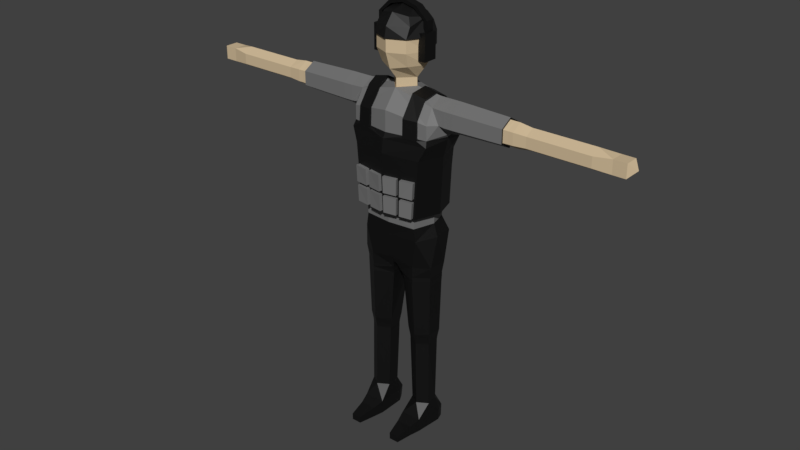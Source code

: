 # Source: Human_Body_Clothed.blend  (saved by Blender 2.91.10; exported with 4.5.12 LTS)
import bpy
from mathutils import Matrix  # noqa: F401  (used for matrix-valued properties, if any)

bpy.ops.wm.read_factory_settings(use_empty=True)
scene = bpy.context.scene
scene.name = 'Scene'

# ---- collections
col_collection = bpy.data.collections.new('Collection'); scene.collection.children.link(col_collection)

# ---- materials (node trees are filled in below, after node groups)
mat_skin = bpy.data.materials.new('Skin')
mat_skin.alpha_threshold = 0.0
mat_skin.diffuse_color = (0.6383, 0.5005, 0.3201, 1.0)
mat_skin.roughness = 0.5
mat_skin.line_color = (0.0, 0.0, 0.0, 1.0)
mat_tactical_1 = bpy.data.materials.new('Tactical 1')
mat_tactical_2 = bpy.data.materials.new('Tactical 2')

# ---- material node trees
mat_tactical_1.use_nodes = True; mat_tactical_1.node_tree.nodes.clear()
_N = mat_tactical_1.node_tree.nodes; _L = mat_tactical_1.node_tree.links
n0 = _N.new('ShaderNodeBsdfPrincipled'); n0.name = 'Principled BSDF'; n0.location = (10, 300)
n0.distribution = 'GGX'
n0.subsurface_method = 'BURLEY'
n0.inputs[0].default_value = (0.002063, 0.002063, 0.002063, 1.0)
n0.inputs[3].default_value = 1.45
n0.inputs[27].default_value = (0.0, 0.0, 0.0, 1.0)
n0.inputs[28].default_value = 1.0
n1 = _N.new('ShaderNodeOutputMaterial'); n1.name = 'Material Output'; n1.location = (300, 300)
_L.new(n0.outputs[0], n1.inputs[0])
n1.is_active_output = True
mat_tactical_2.use_nodes = True; mat_tactical_2.node_tree.nodes.clear()
_N = mat_tactical_2.node_tree.nodes; _L = mat_tactical_2.node_tree.links
n0 = _N.new('ShaderNodeBsdfPrincipled'); n0.name = 'Principled BSDF'; n0.location = (10, 300)
n0.distribution = 'GGX'
n0.subsurface_method = 'BURLEY'
n0.inputs[0].default_value = (0.1789, 0.1789, 0.1789, 1.0)
n0.inputs[3].default_value = 1.45
n0.inputs[27].default_value = (0.0, 0.0, 0.0, 1.0)
n0.inputs[28].default_value = 1.0
n1 = _N.new('ShaderNodeOutputMaterial'); n1.name = 'Material Output'; n1.location = (300, 300)
_L.new(n0.outputs[0], n1.inputs[0])
n1.is_active_output = True

# ---- world
world_world = bpy.data.worlds.new('World'); scene.world = world_world
world_world.color = (0.05088, 0.05088, 0.05088)
world_world.use_sun_shadow = False
world_world.sun_shadow_jitter_overblur = 0.0
world_world.cycles.sampling_method = 'MANUAL'

# ---- meshes
me_mesh = bpy.data.meshes.new('Mesh')
me_mesh.from_pydata([(0.0, 1.789, -0.1008), (0.0, 1.776, 0.104), (0.0, 1.912, 0.1292), (-0.0693, 1.789, 0.07245), (-0.07875, 1.912, 0.0945), (0.0, 1.726, 0.063), (0.0, 1.679, 0.063), (0.0, 1.726, -0.063), (0.0, 1.679, -0.063), (-0.126, 1.912, 0.00315), (-0.1102, 1.789, 6.336e-08), (-0.0693, 1.789, -0.07875), (-0.063, 1.726, 5.866e-08), (-0.063, 1.679, 6.073e-08), (0.0, 1.852, -0.1165), (0.0, 1.852, 0.1292), (-0.07875, 1.852, 0.0945), (-0.1197, 1.852, 6.806e-08), (-0.07875, 1.852, -0.0945), (-0.5634, 1.657, 6.169e-08), (-0.5634, 1.628, -0.0483), (-0.5634, 1.572, -0.0483), (-0.5634, 1.543, 5.176e-08), (-0.5634, 1.572, 0.0483), (-0.5634, 1.628, 0.0483), (-0.5865, 1.657, 6.169e-08), (-0.5865, 1.628, -0.0483), (-0.5865, 1.572, -0.0483), (-0.5865, 1.543, 5.176e-08), (-0.5865, 1.572, 0.0483), (-0.5865, 1.628, 0.0483), (-0.6455, 1.649, 6.201e-08), (-0.6455, 1.625, -0.044), (-0.6455, 1.575, -0.044), (-0.6455, 1.551, 5.143e-08), (-0.6455, 1.575, 0.044), (-0.6455, 1.625, 0.044), (-0.9428, 1.649, 6.201e-08), (-0.9428, 1.625, -0.044), (-0.9428, 1.575, -0.044), (-0.9428, 1.551, 5.143e-08), (-0.9428, 1.575, 0.044), (-0.9428, 1.625, 0.044), (-1.085, 1.632, 0.03199), (-1.085, 1.568, 0.03199), (-1.024, 1.632, -0.03199), (-1.024, 1.568, -0.03199), (-1.024, 1.632, 0.03199), (-1.024, 1.568, 0.03199), (-1.085, 1.568, -0.03199), (-0.9211, 1.625, 0.044), (-0.9211, 1.649, 6.201e-08), (-0.9211, 1.575, 0.044), (-0.9211, 1.551, 5.143e-08), (-0.9211, 1.575, -0.044), (-0.9211, 1.625, -0.044), (-1.085, 1.632, -0.03199), (-1.117, 1.6, 5.672e-08), (-0.9035, 1.625, -0.044), (-0.9035, 1.649, 6.201e-08), (-0.9035, 1.625, 0.044), (-0.9035, 1.575, -0.044), (-0.9035, 1.551, 5.143e-08), (-0.9035, 1.575, 0.044), (-0.8863, 1.625, -0.044), (-0.8863, 1.649, 6.201e-08), (-0.8863, 1.625, 0.044), (-0.8863, 1.575, -0.044), (-0.8863, 1.551, 5.143e-08), (-0.8863, 1.575, 0.044), (-0.5392, 1.571, -0.04872), (-0.5392, 1.571, 0.04872), (-0.5392, 1.629, -0.04872), (-0.5392, 1.657, 6.169e-08), (-0.5392, 1.543, 5.176e-08), (-0.5392, 1.629, 0.04872), (0.0, 1.963, -0.1115), (0.0, 1.913, -0.125), (0.0, 2.04, -0.0001923), (0.0, 2.013, -0.07147), (0.0, 2.013, 0.08702), (0.0, 1.914, 0.1368), (0.0, 1.963, 0.127), (-0.08455, 1.915, 0.1008), (-0.08493, 1.963, 0.07788), (-0.0676, 2.0, 0.06421), (-0.04736, 2.03, -0.003545), (-0.06713, 2.0, -0.05819), (-0.105, 1.993, -6.208e-05), (-0.1347, 1.913, 0.001844), (-0.08446, 1.963, -0.0782), (-0.08439, 1.913, -0.1013), (0.0, 1.852, -0.1252), (-0.1278, 1.852, -0.003737), (-0.08457, 1.852, -0.1013), (-0.1368, 1.815, 0.04331), (-0.1275, 1.934, 0.0224), (-0.1368, 1.815, -0.02647), (-0.1275, 1.934, -0.01724), (-0.1011, 1.815, 0.04331), (-0.1103, 1.934, 0.0224), (-0.1011, 1.815, -0.02647), (-0.1103, 1.934, -0.01724), (-0.1368, 1.934, 0.04331), (-0.1368, 1.934, -0.02647), (-0.1011, 1.934, -0.02647), (-0.1011, 1.934, 0.04331), (-0.1275, 1.983, 0.0224), (-0.1275, 1.983, -0.01724), (-0.1103, 1.983, -0.01724), (-0.1103, 1.983, 0.0224), (-0.07286, 2.036, 0.0224), (-0.07286, 2.036, -0.01724), (-0.06068, 2.024, -0.01724), (-0.06068, 2.024, 0.0224), (1.304e-07, 2.057, 0.02282), (-1.49e-07, 2.057, -0.01682), (-1.304e-07, 2.039, -0.01682), (1.49e-07, 2.039, 0.02282), (0.0, 1.686, 0.0692), (-0.06515, 1.688, -0.001271), (0.0, 1.685, -0.06954), (-0.194, 1.57, 0.1024), (-0.1941, 1.571, -0.1021), (0.0, 1.603, 0.1348), (0.0, 1.603, -0.1347), (0.0, 1.505, 0.1354), (-0.1546, 1.504, 0.1106), (-0.2037, 1.498, -0.1046), (0.0, 1.504, -0.1354), (-0.2283, 1.5, 0.0004738), (0.0, 1.071, 0.1153), (-0.1308, 1.071, 0.1021), (-0.1633, 1.072, 0.000625), (-0.1409, 1.073, -0.0846), (0.0, 1.073, -0.09937), (0.0, 1.007, 0.1121), (-0.1404, 1.009, 0.1023), (-0.1848, 1.01, 0.001081), (-0.1758, 1.01, -0.09437), (0.0, 1.01, -0.1258), (-0.1898, 1.673, -0.0004272), (-0.1894, 1.638, -0.06013), (-0.2536, 1.636, -0.06184), (-0.2258, 1.568, -0.06142), (-0.2539, 1.564, -0.0621), (-0.2424, 1.517, 0.0002712), (-0.2544, 1.518, 1.978e-06), (-0.2256, 1.567, 0.06147), (-0.2539, 1.564, 0.0621), (-0.1908, 1.638, 0.06046), (-0.2536, 1.636, 0.06184), (-0.5394, 1.633, -0.057), (-0.2973, 1.636, -0.06183), (-0.5394, 1.567, -0.057), (-0.2975, 1.564, -0.06187), (-0.5394, 1.534, 5.071e-08), (-0.2978, 1.527, 2.834e-06), (-0.2754, 1.673, 6.887e-08), (-0.2973, 1.673, 6.057e-08), (-0.5394, 1.567, 0.057), (-0.2975, 1.564, 0.06187), (-0.5394, 1.633, 0.057), (-0.2973, 1.636, 0.06184), (-0.1884, 0.8701, -0.04586), (-0.1158, 0.8683, -0.09199), (-0.1883, 0.8705, 0.04948), (-0.1155, 0.8696, 0.0923), (-0.01166, 0.8408, 0.07053), (0.0, 0.8262, -0.04612), (-0.1229, 0.1251, -0.06281), (-0.1631, 0.1241, -0.02872), (-0.1722, 0.1243, 0.03161), (-0.1227, 0.1265, 0.06553), (-0.07275, 0.1246, 0.03189), (-0.0728, 0.1241, -0.02905), (-0.04467, 0.957, -0.1292), (-0.0435, 0.9064, -0.1189), (-0.107, 0.9079, -0.1095), (-0.1067, 0.9572, -0.1162), (0.0, 0.9561, -0.1291), (0.0, 0.906, -0.09946), (0.0, 0.8266, -0.05033), (0.0, 0.8646, 0.08478), (-0.0001725, 0.8953, 0.09924), (-0.06507, -0.006535, 0.09208), (-0.1638, -0.006635, 0.09241), (-0.09365, -0.005621, 0.2265), (-0.1415, -0.005581, 0.2263), (-0.1528, -0.006848, 0.1429), (-0.0762, -0.00677, 0.1431), (-0.06445, 0.06109, 0.09521), (-0.1644, 0.06094, 0.09575), (-0.09359, 0.02701, 0.227), (-0.1416, 0.02698, 0.2268), (-0.1528, 0.04404, 0.1448), (-0.07621, 0.04393, 0.1449), (-0.06296, 0.05798, -0.0406), (-0.07972, 0.05821, -0.07737), (-0.08524, -0.005921, -0.07572), (-0.06501, -0.006316, -0.03937), (-0.1655, 0.05845, -0.07704), (-0.1789, 0.058, -0.03967), (-0.1767, -0.006363, -0.03849), (-0.1648, -0.005677, -0.07546), (-0.1183, 0.441, -0.06309), (-0.1673, 0.441, -0.02969), (-0.1674, 0.441, 0.03262), (-0.1182, 0.441, 0.06625), (-0.05963, 0.4408, 0.03304), (-0.05963, 0.4408, -0.02989), (-0.1183, 0.4561, -0.06307), (-0.1673, 0.4562, -0.02961), (-0.1673, 0.4562, 0.03276), (-0.1183, 0.4561, 0.06622), (-0.0597, 0.4561, 0.03313), (-0.0597, 0.4561, -0.02998), (-0.1183, 0.4709, -0.06516), (-0.1689, 0.471, -0.03064), (-0.1689, 0.471, 0.03379), (-0.1183, 0.4709, 0.06831), (-0.05815, 0.471, 0.03414), (-0.05815, 0.471, -0.03099), (-0.1183, 0.4863, -0.0684), (-0.1713, 0.4865, -0.03222), (-0.1713, 0.4865, 0.03537), (-0.1183, 0.4863, 0.07155), (-0.05573, 0.4864, 0.0357), (-0.05573, 0.4864, -0.03255), (-0.1185, 0.5118, -0.07403), (-0.1755, 0.512, -0.03497), (-0.1755, 0.512, 0.03811), (-0.1184, 0.5118, 0.07719), (-0.05175, 0.5116, 0.03871), (-0.05159, 0.5115, -0.03529), (-0.1144, 0.7959, -0.08728), (-0.1808, 0.7962, -0.04142), (-0.1809, 0.7963, 0.04451), (-0.1145, 0.7955, 0.09039), (-0.02334, 0.7938, 0.05026), (-0.009106, 0.7943, -0.04175), (-0.1132, 0.7733, -0.086), (-0.01427, 0.7725, -0.04061), (-0.02828, 0.7725, 0.04592), (-0.113, 0.7733, 0.09051), (-0.1794, 0.7737, 0.04501), (-0.1795, 0.7735, -0.04043), (-0.1145, 0.818, -0.08724), (-0.1808, 0.8183, -0.04144), (-0.1808, 0.8183, 0.04463), (-0.1149, 0.8177, 0.0903), (-0.01613, 0.816, 0.05965), (-0.001437, 0.8162, -0.04137), (-0.2754, 1.636, -0.06184), (-0.2759, 1.564, -0.06222), (-0.2764, 1.523, 4.761e-06), (-0.2759, 1.564, 0.06198), (-0.2754, 1.636, 0.06184), (-0.2536, 1.673, 7.727e-08), (-0.5394, 1.666, 6.127e-08), (-0.1436, 1.121, -0.08459), (-5.13e-05, 1.121, 0.1179), (5.022e-05, 1.121, -0.0994), (-0.1341, 1.121, 0.102), (-0.1659, 1.121, 0.0005292), (0.0, 1.481, 0.152), (-0.1577, 1.5, 0.1222), (-0.2296, 1.49, -2.427e-07), (-0.2044, 1.479, -0.1106), (0.0, 1.464, -0.15), (0.0, 1.415, 0.1609), (-0.1716, 1.41, 0.1259), (-0.2102, 1.405, 0.001418), (-0.181, 1.406, -0.1072), (0.0, 1.411, -0.1457), (0.0, 1.321, 0.157), (-0.1558, 1.312, 0.1267), (-0.2052, 1.32, 0.0008837), (-0.1463, 1.295, -0.1117), (0.0, 1.321, -0.1307), (0.0, 1.133, -0.1307), (-0.1973, 1.131, 0.001194), (-0.1397, 1.158, -0.112), (0.0, 1.132, 0.149), (-0.1462, 1.14, 0.1276), (-0.1951, 1.503, 0.1016), (-0.09117, 1.506, 0.1219), (-0.2016, 1.475, 0.1131), (-0.09134, 1.5, 0.1346), (-0.08944, 1.588, 0.1187), (-0.08894, 1.584, 0.1297), (-0.1529, 1.586, 0.1074), (-0.1563, 1.582, 0.1167), (-0.08726, 1.668, 0.0551), (-0.08676, 1.678, 0.06108), (-0.1507, 1.657, 0.05452), (-0.1541, 1.665, 0.0599), (-0.1017, 1.684, -0.005859), (-0.1012, 1.696, -0.00512), (-0.1651, 1.674, -0.00112), (-0.1685, 1.683, -0.00016), (-0.1058, 1.654, -0.06283), (-0.1053, 1.665, -0.06209), (-0.1693, 1.643, -0.05809), (-0.1727, 1.653, -0.05713), (-0.1139, 1.586, -0.1139), (-0.1134, 1.59, -0.1254), (-0.1774, 1.579, -0.1031), (-0.1808, 1.581, -0.1128), (-0.2089, 1.503, -0.1012), (-0.2052, 1.465, -0.1137), (-0.1088, 1.495, -0.1148), (-0.1107, 1.483, -0.1235), (-0.07427, 1.313, 0.1423), (0.0, 1.227, 0.153), (-0.1515, 1.235, 0.1273), (-0.07004, 1.139, 0.139), (-0.0721, 1.234, 0.141), (-0.09067, 1.312, 0.1395), (-0.007895, 1.313, 0.1553), (-0.08849, 1.235, 0.1379), (-0.007869, 1.235, 0.1518), (-0.08239, 1.321, 0.1411), (-0.1648, 1.321, 0.1252), (-0.1505, 1.217, 0.127), (-0.07224, 1.219, 0.1403), (-0.09409, 1.312, 0.1582), (-0.1592, 1.312, 0.1455), (-0.1549, 1.234, 0.146), (-0.0919, 1.235, 0.1566), (-0.01066, 1.313, 0.1705), (-0.01063, 1.234, 0.167), (-0.07703, 1.312, 0.1575), (-0.07487, 1.234, 0.1562), (-0.0073, 1.219, 0.1516), (-0.08585, 1.14, 0.1363), (-0.007279, 1.139, 0.1481), (-0.08804, 1.218, 0.1379), (-0.1595, 1.226, 0.1257), (-0.1542, 1.132, 0.1262), (-0.07711, 1.132, 0.1376), (-0.07975, 1.226, 0.1394), (-0.1531, 1.217, 0.1437), (-0.1489, 1.14, 0.1442), (-0.08852, 1.14, 0.153), (-0.0907, 1.217, 0.1546), (-0.009657, 1.219, 0.1663), (-0.009635, 1.139, 0.1629), (-0.07239, 1.139, 0.1537), (-0.0746, 1.219, 0.1551), (-0.1727, 1.32, -0.1082), (-0.1638, 1.132, -0.1087), (-0.02523, 1.296, -0.1273), (-0.02524, 1.158, -0.1274), (-0.02745, 1.158, -0.1441), (-0.02744, 1.296, -0.144), (-0.1485, 1.295, -0.1284), (-0.1419, 1.158, -0.1287)], [], [(15, 16, 3, 1), (14, 18, 94, 92), (9, 4, 83, 89), (17, 16, 4, 9), (4, 2, 81, 83), (17, 9, 89, 93), (18, 17, 93, 94), (10, 12, 3), (1, 3, 12), (5, 1, 12), (11, 12, 10), (0, 12, 11), (0, 7, 12), (6, 5, 12, 13), (8, 13, 12, 7), (0, 11, 18, 14), (10, 17, 18, 11), (10, 3, 16, 17), (2, 4, 16, 15), (23, 29, 28, 22), (25, 31, 36, 30), (21, 27, 26, 20), (24, 30, 29, 23), (20, 26, 25, 19), (22, 28, 27, 21), (19, 25, 30, 24), (36, 66, 69, 35), (29, 35, 34, 28), (27, 33, 32, 26), (30, 36, 35, 29), (28, 34, 33, 27), (26, 32, 31, 25), (46, 48, 44, 49), (34, 68, 67, 33), (32, 64, 65, 31), (31, 65, 66, 36), (35, 69, 68, 34), (33, 67, 64, 32), (40, 41, 48), (46, 49, 56, 45), (44, 48, 47, 43), (49, 57, 56), (56, 43, 47, 45), (47, 48, 41, 42), (40, 46, 39), (37, 38, 45), (48, 46, 40), (38, 39, 46, 45), (52, 41, 40, 53), (50, 42, 41, 52), (53, 40, 39, 54), (54, 39, 38, 55), (55, 38, 37, 51), (51, 37, 42, 50), (42, 37, 47), (37, 45, 47), (43, 57, 44), (56, 57, 43), (44, 57, 49), (73, 75, 162, 259), (74, 70, 154, 156), (72, 73, 259, 152), (13, 8, 121, 120), (6, 13, 120, 119), (75, 71, 160, 162), (71, 74, 156, 160), (70, 72, 152, 154), (61, 62, 53, 54), (58, 61, 54, 55), (59, 58, 55, 51), (60, 59, 51, 50), (62, 63, 52, 53), (63, 60, 50, 52), (67, 68, 62, 61), (64, 67, 61, 58), (65, 64, 58, 59), (66, 65, 59, 60), (68, 69, 63, 62), (69, 66, 60, 63), (73, 72, 20, 19), (70, 74, 22, 21), (75, 73, 19, 24), (72, 70, 21, 20), (74, 71, 23, 22), (71, 75, 24, 23), (82, 84, 83, 81), (80, 85, 84, 82), (78, 86, 85, 80), (79, 87, 86, 78), (86, 88, 85), (85, 88, 84), (83, 84, 88, 89), (87, 88, 86), (88, 87, 90), (89, 88, 90, 91), (93, 89, 91, 94), (79, 76, 90, 87), (77, 91, 90, 76), (92, 94, 91, 77), (95, 103, 104, 97), (97, 104, 105, 101), (101, 105, 106, 99), (99, 106, 103, 95), (97, 101, 99, 95), (100, 102, 109, 110), (96, 98, 104, 103), (98, 102, 105, 104), (102, 100, 106, 105), (100, 96, 103, 106), (107, 110, 114, 111), (98, 96, 107, 108), (96, 100, 110, 107), (102, 98, 108, 109), (114, 113, 117, 118), (109, 108, 112, 113), (110, 109, 113, 114), (108, 107, 111, 112), (117, 116, 115, 118), (112, 111, 115, 116), (111, 114, 118, 115), (113, 112, 116, 117), (122, 124, 119), (123, 121, 125), (285, 126, 124, 122), (125, 129, 309, 123), (286, 127, 291, 289), (260, 264, 281, 351), (264, 263, 339, 281), (262, 260, 351, 280), (263, 261, 283, 340, 339), (307, 308, 268, 128), (135, 140, 139, 134), (133, 138, 137, 132), (134, 139, 138, 133), (132, 137, 136, 131), (141, 142, 143, 258), (142, 144, 145, 143), (144, 146, 147, 145), (146, 148, 149, 147), (148, 150, 151, 149), (150, 141, 258, 151), (285, 146, 130), (148, 146, 285, 122), (130, 146, 309), (123, 309, 146, 144), (144, 142, 123), (121, 123, 142, 120), (141, 120, 142), (150, 119, 120, 141), (148, 122, 150), (122, 119, 150), (155, 154, 152, 153), (163, 162, 160, 161), (157, 156, 154, 155), (159, 259, 162, 163), (161, 160, 156, 157), (153, 152, 259, 159), (175, 170, 205, 210), (177, 178, 179, 176), (140, 176, 179, 139), (177, 169, 165), (177, 165, 178), (178, 165, 164), (176, 140, 180), (177, 176, 180, 181), (178, 164, 139, 179), (139, 164, 138), (164, 166, 138), (138, 166, 137), (167, 137, 166), (169, 177, 181), (182, 183, 168, 169), (183, 184, 168), (168, 184, 167), (136, 137, 167, 184), (204, 201, 198, 199), (186, 185, 190, 189), (192, 195, 196, 191), (185, 186, 203, 204, 199, 200), (188, 194, 195, 189), (186, 192, 202, 203), (185, 191, 196, 190), (187, 193, 194, 188), (190, 187, 188, 189), (195, 192, 186, 189), (195, 194, 193, 196), (196, 193, 187, 190), (198, 197, 200, 199), (202, 201, 204, 203), (200, 197, 191, 185), (191, 197, 175, 174), (173, 191, 174), (172, 192, 173), (191, 173, 192), (202, 192, 172, 171), (201, 202, 171, 170), (197, 198, 170, 175), (198, 201, 170), (207, 208, 214, 213), (173, 174, 209, 208), (171, 172, 207, 206), (174, 175, 210, 209), (172, 173, 208, 207), (170, 171, 206, 205), (212, 213, 219, 218), (205, 206, 212, 211), (210, 205, 211, 216), (208, 209, 215, 214), (206, 207, 213, 212), (209, 210, 216, 215), (217, 218, 224, 223), (215, 216, 222, 221), (213, 214, 220, 219), (211, 212, 218, 217), (216, 211, 217, 222), (214, 215, 221, 220), (227, 228, 234, 233), (222, 217, 223, 228), (220, 221, 227, 226), (218, 219, 225, 224), (221, 222, 228, 227), (219, 220, 226, 225), (234, 229, 241, 242), (225, 226, 232, 231), (223, 224, 230, 229), (228, 223, 229, 234), (226, 227, 233, 232), (224, 225, 231, 230), (239, 240, 252, 251), (232, 233, 243, 244), (230, 231, 245, 246), (233, 234, 242, 243), (231, 232, 244, 245), (229, 230, 246, 241), (237, 238, 250, 249), (235, 236, 248, 247), (240, 235, 247, 252), (238, 239, 251, 250), (236, 237, 249, 248), (251, 168, 167, 250), (250, 167, 166, 249), (249, 166, 164, 248), (248, 164, 165, 247), (169, 252, 247, 165), (252, 169, 168, 251), (181, 182, 169), (143, 253, 158, 258), (145, 254, 253, 143), (151, 257, 256, 149), (147, 255, 254, 145), (258, 158, 257, 151), (149, 256, 255, 147), (245, 237, 236, 246), (242, 240, 239, 243), (244, 238, 237, 245), (241, 235, 240, 242), (243, 239, 238, 244), (246, 236, 235, 241), (257, 158, 159, 163), (253, 254, 155, 153), (255, 256, 161, 157), (256, 257, 163, 161), (254, 255, 157, 155), (158, 253, 153, 159), (269, 274, 273, 310), (261, 263, 132, 131), (260, 262, 135, 134), (263, 264, 133, 132), (264, 260, 134, 133), (267, 272, 271, 287), (310, 273, 272, 267), (287, 271, 270, 265), (272, 277, 323, 271), (273, 350, 277, 272), (271, 323, 322, 275, 270), (274, 279, 350, 273), (278, 352, 355, 356), (277, 281, 339, 338, 323), (350, 351, 281, 277), (325, 316, 348, 349), (285, 130, 267, 287), (130, 309, 310, 267), (127, 286, 126, 285), (266, 127, 285, 287), (286, 288, 265, 126), (288, 266, 287, 265), (290, 289, 293, 294), (266, 288, 290, 292), (288, 286, 289, 290), (127, 266, 292, 291), (296, 294, 298, 300), (292, 290, 294, 296), (289, 291, 295, 293), (291, 292, 296, 295), (299, 300, 304, 303), (293, 295, 299, 297), (295, 296, 300, 299), (294, 293, 297, 298), (304, 302, 306, 308), (298, 297, 301, 302), (300, 298, 302, 304), (297, 299, 303, 301), (305, 307, 128, 311), (301, 303, 307, 305), (303, 304, 308, 307), (302, 301, 305, 306), (311, 128, 309, 129), (128, 268, 310, 309), (312, 311, 129, 269), (268, 312, 269, 310), (308, 306, 312, 268), (306, 305, 311, 312), (321, 319, 330, 331), (320, 318, 326, 329), (337, 324, 342, 345), (313, 319, 275, 322), (319, 321, 314, 275), (321, 317, 341, 314), (317, 313, 322, 341), (276, 318, 322, 323), (315, 276, 323, 338), (320, 315, 338, 341), (318, 320, 341, 322), (327, 328, 329, 326), (276, 315, 328, 327), (315, 320, 329, 328), (318, 276, 327, 326), (332, 333, 331, 330), (317, 321, 331, 333), (319, 313, 332, 330), (313, 317, 333, 332), (334, 336, 283, 314), (336, 316, 340, 283), (325, 334, 314, 341), (316, 325, 341, 340), (284, 324, 338, 339), (335, 284, 339, 340), (324, 337, 341, 338), (337, 335, 340, 341), (342, 343, 344, 345), (324, 284, 343, 342), (335, 337, 345, 344), (284, 335, 344, 343), (349, 348, 347, 346), (316, 336, 347, 348), (336, 334, 346, 347), (334, 325, 349, 346), (352, 278, 350, 279), (353, 352, 279, 280), (278, 282, 351, 350), (282, 353, 280, 351), (355, 354, 357, 356), (353, 282, 357, 354), (352, 353, 354, 355), (282, 278, 356, 357)])
me_mesh.polygons.foreach_set('material_index', [0, 1, 1, 0, 1, 1, 1, 0, 0, 0, 0, 0, 0, 0, 0, 0, 0, 0, 0, 0, 0, 0, 0, 0, 0, 0, 0, 0, 0, 0, 0, 0, 0, 0, 0, 0, 0, 0, 0, 0, 0, 0, 0, 0, 0, 0, 0, 0, 0, 0, 0, 0, 0, 0, 0, 0, 0, 0, 0, 1, 1, 1, 0, 0, 1, 1, 1, 0, 0, 0, 0, 0, 0, 0, 0, 0, 0, 0, 0, 0, 0, 0, 0, 0, 0, 1, 1, 1, 1, 1, 1, 1, 1, 1, 1, 1, 1, 1, 1, 1, 1, 1, 1, 1, 1, 1, 1, 1, 1, 1, 1, 1, 1, 1, 1, 1, 1, 1, 1, 1, 1, 2, 2, 2, 2, 1, 1, 1, 1, 1, 1, 1, 1, 1, 1, 2, 2, 2, 2, 2, 2, 2, 2, 2, 2, 2, 2, 2, 2, 2, 2, 2, 2, 2, 2, 2, 2, 1, 1, 1, 1, 1, 1, 1, 1, 1, 1, 1, 1, 1, 1, 1, 1, 1, 1, 1, 1, 1, 1, 1, 1, 1, 1, 1, 1, 1, 1, 1, 1, 1, 1, 1, 1, 1, 1, 1, 1, 1, 1, 1, 1, 1, 1, 1, 1, 1, 1, 1, 1, 1, 1, 1, 1, 1, 1, 1, 1, 1, 1, 1, 1, 1, 1, 1, 1, 1, 1, 1, 1, 1, 1, 1, 1, 1, 1, 1, 1, 1, 1, 1, 1, 1, 1, 1, 1, 1, 2, 2, 2, 2, 2, 2, 1, 1, 1, 1, 1, 1, 2, 2, 2, 2, 2, 2, 1, 2, 2, 2, 2, 1, 1, 1, 1, 1, 1, 1, 2, 1, 1, 2, 1, 1, 1, 1, 1, 1, 1, 1, 1, 1, 1, 1, 1, 1, 1, 1, 1, 1, 1, 1, 1, 1, 1, 1, 1, 1, 1, 1, 1, 1, 1, 1, 2, 2, 2, 1, 1, 1, 1, 1, 1, 1, 1, 2, 2, 2, 2, 2, 2, 2, 2, 1, 1, 1, 1, 1, 1, 1, 1, 2, 2, 2, 2, 2, 1, 2, 2, 1, 1, 1, 1, 2, 2, 2, 2])
_uv = me_mesh.uv_layers.new(name='UVMap')
_uv.uv.foreach_set('vector', [0.0, 0.0, 0.0, 0.0, 0.0, 0.0, 0.0, 0.0, 0.0, 0.0, 0.0, 0.0, 0.0, 0.0, 0.0, 0.0, 0.0, 0.0, 0.0, 0.0, 0.0, 0.0, 0.0, 0.0, 0.0, 0.0, 0.0, 0.0, 0.0, 0.0, 0.0, 0.0, 0.0, 0.0, 0.0, 0.0, 0.0, 0.0, 0.0, 0.0, 0.0, 0.0, 0.0, 0.0, 0.0, 0.0, 0.0, 0.0, 0.0, 0.0, 0.0, 0.0, 0.0, 0.0, 0.0, 0.0, 0.0, 0.0, 0.0, 0.0, 0.0, 0.0, 0.0, 0.0, 0.0, 0.0, 0.0, 0.0, 0.0, 0.0, 0.0, 0.0, 0.0, 0.0, 0.0, 0.0, 0.0, 0.0, 0.0, 0.0, 0.0, 0.0, 0.0, 0.0, 0.0, 0.0, 0.0, 0.0, 0.0, 0.0, 0.0, 0.0, 0.0, 0.0, 0.0, 0.0, 0.0, 0.0, 0.0, 0.0, 0.0, 0.0, 0.0, 0.0, 0.0, 0.0, 0.0, 0.0, 0.0, 0.0, 0.0, 0.0, 0.0, 0.0, 0.0, 0.0, 0.0, 0.0, 0.0, 0.0, 0.0, 0.0, 0.0, 0.0, 0.0, 0.0, 0.0, 0.0, 0.0, 0.0, 0.0, 0.0, 0.0, 0.0, 0.0, 0.0, 0.0, 0.0, 0.0, 0.0, 0.0, 0.0, 0.0, 0.0, 0.0, 0.0, 0.0, 0.0, 0.0, 0.0, 0.0, 0.0, 0.0, 0.0, 0.0, 0.0, 0.0, 0.0, 0.0, 0.0, 0.0, 0.0, 0.0, 0.0, 0.0, 0.0, 0.0, 0.0, 0.0, 0.0, 0.0, 0.0, 0.0, 0.0, 0.0, 0.0, 0.0, 0.0, 0.0, 0.0, 0.0, 0.0, 0.0, 0.0, 0.0, 0.0, 0.0, 0.0, 0.0, 0.0, 0.0, 0.0, 0.0, 0.0, 0.0, 0.0, 0.0, 0.0, 0.0, 0.0, 0.0, 0.0, 0.0, 0.0, 0.0, 0.0, 0.0, 0.0, 0.0, 0.0, 0.0, 0.0, 0.0, 0.0, 0.0, 0.0, 0.0, 0.0, 0.0, 0.0, 0.0, 0.0, 0.0, 0.0, 0.0, 0.0, 0.0, 0.0, 0.0, 0.0, 0.0, 0.0, 0.0, 0.0, 0.0, 0.0, 0.0, 0.0, 0.0, 0.0, 0.0, 0.0, 0.0, 0.0, 0.0, 0.0, 0.0, 0.0, 0.0, 0.0, 0.0, 0.0, 0.0, 0.0, 0.0, 0.0, 0.0, 0.0, 0.0, 0.0, 0.0, 0.0, 0.0, 0.0, 0.0, 0.0, 0.0, 0.0, 0.0, 0.0, 0.0, 0.0, 0.0, 0.0, 0.0, 0.0, 0.0, 0.0, 0.0, 0.0, 0.0, 0.0, 0.0, 0.0, 0.0, 0.0, 0.0, 0.0, 0.0, 0.0, 0.0, 0.0, 0.0, 0.0, 0.0, 0.0, 0.0, 0.0, 0.0, 0.0, 0.0, 0.0, 0.0, 0.0, 0.0, 0.0, 0.0, 0.0, 0.0, 0.0, 0.0, 0.0, 0.0, 0.0, 0.0, 0.0, 0.0, 0.0, 0.0, 0.0, 0.0, 0.0, 0.0, 0.0, 0.0, 0.0, 0.0, 0.0, 0.0, 0.0, 0.0, 0.0, 0.0, 0.0, 0.0, 0.0, 0.0, 0.0, 0.0, 0.0, 0.0, 0.0, 0.0, 0.0, 0.0, 0.0, 0.0, 0.0, 0.0, 0.0, 0.0, 0.0, 0.0, 0.0, 0.0, 0.0, 0.0, 0.0, 0.0, 0.0, 0.0, 0.0, 0.0, 0.0, 0.0, 0.0, 0.0, 0.0, 0.0, 0.0, 0.0, 0.0, 0.0, 0.0, 0.0, 0.0, 0.0, 0.0, 0.0, 0.0, 0.0, 0.0, 0.0, 0.0, 0.0, 0.0, 0.0, 0.0, 0.0, 0.0, 0.0, 0.0, 0.0, 0.0, 0.0, 0.0, 0.0, 0.0, 0.0, 0.0, 0.0, 0.0, 0.0, 0.0, 0.0, 0.0, 0.0, 0.0, 0.0, 0.0, 0.0, 0.0, 0.0, 0.0, 0.0, 0.0, 0.0, 0.0, 0.0, 0.0, 0.0, 0.0, 0.0, 0.0, 0.0, 0.0, 0.0, 0.0, 0.0, 0.0, 0.0, 0.0, 0.0, 0.0, 0.0, 0.0, 0.0, 0.0, 0.0, 0.0, 0.0, 0.0, 0.0, 0.0, 0.0, 0.0, 0.0, 0.0, 0.0, 0.0, 0.0, 0.0, 0.0, 0.0, 0.0, 0.0, 0.0, 0.0, 0.0, 0.0, 0.0, 0.0, 0.0, 0.0, 0.0, 0.0, 0.0, 0.0, 0.0, 0.0, 0.0, 0.0, 0.0, 0.0, 0.0, 0.0, 0.0, 0.0, 0.0, 0.0, 0.0, 0.0, 0.0, 0.0, 0.0, 0.0, 0.0, 0.0, 0.0, 0.0, 0.0, 0.0, 0.0, 0.0, 0.0, 0.0, 0.0, 0.0, 0.0, 0.0, 0.0, 0.0, 0.0, 0.0, 0.0, 0.0, 0.0, 0.0, 0.0, 0.0, 0.0, 0.0, 0.0, 0.0, 0.0, 0.0, 0.0, 0.0, 0.0, 0.0, 0.0, 0.0, 0.0, 0.0, 0.0, 0.0, 0.0, 0.0, 0.0, 0.0, 0.0, 0.0, 0.0, 0.0, 0.0, 0.0, 0.0, 0.0, 0.0, 0.0, 0.0, 0.0, 0.0, 0.0, 0.0, 0.0, 0.0, 0.0, 0.0, 0.0, 0.0, 0.0, 0.0, 0.0, 0.0, 0.0, 0.0, 0.0, 0.0, 0.0, 0.0, 0.0, 0.0, 0.0, 0.0, 0.0, 0.0, 0.0, 0.0, 0.0, 0.0, 0.0, 0.0, 0.0, 0.0, 0.0, 0.0, 0.0, 0.0, 0.0, 0.0, 0.0, 0.0, 0.0, 0.0, 0.0, 0.0, 0.0, 0.0, 0.0, 0.0, 0.0, 0.0, 0.0, 0.0, 0.0, 0.0, 0.0, 0.0, 0.0, 0.0, 0.0, 0.0, 0.0, 0.0, 0.0, 0.0, 0.0, 0.0, 0.0, 0.0, 0.0, 0.0, 0.0, 0.0, 0.0, 0.0, 0.0, 0.0, 0.0, 0.0, 0.0, 0.0, 0.0, 0.0, 0.0, 0.0, 0.0, 0.0, 0.0, 0.0, 0.0, 0.0, 0.0, 0.0, 0.0, 0.0, 0.0, 0.0, 0.0, 0.0, 0.0, 0.0, 0.0, 0.0, 0.0, 0.0, 0.0, 0.0, 0.0, 0.0, 0.0, 0.0, 0.0, 0.0, 0.0, 0.0, 0.0, 0.0, 0.0, 0.0, 0.0, 0.0, 0.0, 0.0, 0.0, 0.0, 0.0, 0.0, 0.0, 0.0, 0.0, 0.0, 0.0, 0.0, 0.0, 0.0, 0.0, 0.0, 0.0, 0.0, 0.0, 0.0, 0.0, 0.0, 0.0, 0.0, 0.0, 0.0, 0.0, 0.0, 0.0, 0.0, 0.0, 0.0, 0.0, 0.0, 0.0, 0.0, 0.0, 0.0, 0.0, 0.0, 0.0, 0.0, 0.0, 0.0, 0.0, 0.0, 0.0, 0.0, 0.0, 0.0, 0.0, 0.0, 0.0, 0.0, 0.0, 0.0, 0.0, 0.0, 0.0, 0.0, 0.0, 0.0, 0.0, 0.0, 0.0, 0.0, 0.0, 0.0, 0.0, 0.0, 0.0, 0.0, 0.0, 0.0, 0.0, 0.0, 0.0, 0.0, 0.0, 0.0, 0.0, 0.0, 0.0, 0.0, 0.0, 0.0, 0.0, 0.0, 0.0, 0.375, 0.0, 0.625, 0.0, 0.625, 0.25, 0.375, 0.25, 0.375, 0.25, 0.625, 0.25, 0.625, 0.5, 0.375, 0.5, 0.375, 0.5, 0.625, 0.5, 0.625, 0.75, 0.375, 0.75, 0.375, 0.75, 0.625, 0.75, 0.625, 1.0, 0.375, 1.0, 0.125, 0.5, 0.375, 0.5, 0.375, 0.75, 0.125, 0.75, 0.6896, 0.7103, 0.6896, 0.5397, 0.6896, 0.5397, 0.6896, 0.7103, 0.8104, 0.7103, 0.8104, 0.5397, 0.875, 0.5, 0.875, 0.75, 0.8104, 0.5397, 0.6896, 0.5397, 0.625, 0.5, 0.875, 0.5, 0.6896, 0.5397, 0.6896, 0.7103, 0.625, 0.75, 0.625, 0.5, 0.6896, 0.7103, 0.8104, 0.7103, 0.875, 0.75, 0.625, 0.75, 0.8104, 0.7103, 0.6896, 0.7103, 0.6896, 0.7103, 0.8104, 0.7103, 0.8104, 0.5397, 0.8104, 0.7103, 0.8104, 0.7103, 0.8104, 0.5397, 0.8104, 0.7103, 0.6896, 0.7103, 0.6896, 0.7103, 0.8104, 0.7103, 0.6896, 0.5397, 0.8104, 0.5397, 0.8104, 0.5397, 0.6896, 0.5397, 0.6896, 0.7103, 0.6896, 0.5397, 0.6896, 0.5397, 0.6896, 0.7103, 0.6896, 0.5397, 0.8104, 0.5397, 0.8104, 0.5397, 0.6896, 0.5397, 0.6896, 0.7103, 0.6896, 0.5397, 0.6896, 0.5397, 0.6896, 0.7103, 0.8104, 0.5397, 0.8104, 0.7103, 0.8104, 0.7103, 0.8104, 0.5397, 0.6896, 0.5397, 0.8104, 0.5397, 0.8104, 0.7103, 0.6896, 0.7103, 0.8104, 0.5397, 0.8104, 0.7103, 0.8104, 0.7103, 0.8104, 0.5397, 0.8104, 0.7103, 0.6896, 0.7103, 0.6896, 0.7103, 0.8104, 0.7103, 0.6896, 0.5397, 0.8104, 0.5397, 0.8104, 0.5397, 0.6896, 0.5397, 0.0, 0.0, 0.0, 0.0, 0.0, 0.0, 0.0, 0.0, 0.0, 0.0, 0.0, 0.0, 0.0, 0.0, 0.0, 0.0, 0.0, 0.0, 0.0, 0.0, 0.0, 0.0, 0.0, 0.0, 0.0, 0.0, 0.0, 0.0, 0.0, 0.0, 0.0, 0.0, 0.0, 0.0, 0.0, 0.0, 0.0, 0.0, 0.0, 0.0, 0.0, 0.0, 0.0, 0.0, 0.0, 0.0, 0.0, 0.0, 0.0, 0.0, 0.0, 0.0, 0.0, 0.0, 0.0, 0.0, 0.0, 0.0, 0.0, 0.0, 0.0, 0.0, 0.0, 0.0, 0.0, 0.0, 0.0, 0.0, 0.0, 0.0, 0.0, 0.0, 0.0, 0.0, 0.0, 0.0, 0.0, 0.0, 0.0, 0.0, 0.0, 0.0, 0.0, 0.0, 0.0, 0.0, 0.0, 0.0, 0.0, 0.0, 0.0, 0.0, 0.0, 0.0, 0.0, 0.0, 0.0, 0.0, 0.0, 0.0, 0.0, 0.0, 0.0, 0.0, 0.0, 0.0, 0.0, 0.0, 0.0, 0.0, 0.0, 0.0, 0.0, 0.0, 0.0, 0.0, 0.0, 0.0, 0.0, 0.0, 0.0, 0.0, 0.0, 0.0, 0.0, 0.0, 0.0, 0.0, 0.0, 0.0, 0.0, 0.0, 0.0, 0.0, 0.0, 0.0, 0.0, 0.0, 0.0, 0.0, 0.0, 0.0, 0.0, 0.0, 0.0, 0.0, 0.0, 0.0, 0.0, 0.0, 0.0, 0.0, 0.0, 0.0, 0.0, 0.0, 0.0, 0.0, 0.0, 0.0, 0.0, 0.0, 0.0, 0.0, 0.0, 0.0, 0.0, 0.0, 0.0, 0.0, 0.0, 0.0, 0.0, 0.0, 0.0, 0.0, 0.0, 0.0, 0.0, 0.0, 0.0, 0.0, 0.0, 0.0, 0.0, 0.0, 0.0, 0.0, 0.0, 0.0, 0.0, 0.0, 0.0, 0.0, 0.0, 0.0, 0.0, 0.0, 0.0, 0.0, 0.0, 0.0, 0.0, 0.0, 0.0, 0.0, 0.0, 0.0, 0.0, 0.0, 0.0, 0.0, 0.0, 0.0, 0.0, 0.0, 0.0, 0.0, 0.0, 0.0, 0.0, 0.0, 0.0, 0.0, 0.0, 0.0, 0.0, 0.0, 0.0, 0.0, 0.0, 0.0, 0.0, 0.0, 0.0, 0.0, 0.0, 0.0, 0.0, 0.0, 0.0, 0.0, 0.0, 0.0, 0.0, 0.0, 0.0, 0.0, 0.0, 0.0, 0.0, 0.0, 0.0, 0.0, 0.0, 0.0, 0.0, 0.0, 0.0, 0.0, 0.0, 0.0, 0.0, 0.0, 0.0, 0.0, 0.0, 0.0, 0.0, 0.0, 0.0, 0.0, 0.0, 0.0, 0.0, 0.0, 0.0, 0.0, 0.0, 0.0, 0.0, 0.0, 0.0, 0.0, 0.0, 0.0, 0.0, 0.0, 0.0, 0.0, 0.0, 0.0, 0.0, 0.0, 0.0, 0.0, 0.0, 0.0, 0.0, 0.0, 0.0, 0.0, 0.0, 0.0, 0.0, 0.0, 0.0, 0.0, 0.0, 0.0, 0.0, 0.0, 0.0, 0.0, 0.0, 0.0, 0.0, 0.0, 0.0, 0.0, 0.0, 0.0, 0.0, 0.0, 0.0, 0.0, 0.0, 0.0, 0.0, 0.0, 0.0, 0.0, 0.0, 0.0, 0.0, 0.0, 0.0, 0.0, 0.0, 0.0, 0.0, 0.0, 0.0, 0.0, 0.0, 0.0, 0.0, 0.0, 0.0, 0.0, 0.0, 0.0, 0.0, 0.0, 0.0, 0.0, 0.0, 0.0, 0.0, 0.0, 0.0, 0.0, 0.0, 0.0, 0.0, 0.0, 0.0, 0.0, 0.0, 0.0, 0.0, 0.0, 0.0, 0.0, 0.0, 0.0, 0.0, 0.0, 0.0, 0.0, 0.0, 0.0, 0.0, 0.0, 0.0, 0.0, 0.0, 0.0, 0.0, 0.0, 0.0, 0.0, 0.0, 0.0, 0.0, 0.0, 0.0, 0.0, 0.0, 0.0, 0.0, 0.0, 0.0, 0.0, 0.0, 0.0, 0.0, 0.0, 0.0, 0.0, 0.0, 0.0, 0.0, 0.0, 0.0, 0.0, 0.0, 0.0, 0.0, 0.0, 0.0, 0.0, 0.0, 0.0, 0.0, 0.0, 0.0, 0.0, 0.0, 0.0, 0.0, 0.0, 0.0, 0.0, 0.0, 0.0, 0.0, 0.0, 0.0, 0.0, 0.0, 0.0, 0.0, 0.0, 0.0, 0.0, 0.0, 0.0, 0.0, 0.0, 0.0, 0.0, 0.0, 0.0, 0.0, 0.0, 0.0, 0.0, 0.0, 0.0, 0.0, 0.0, 0.0, 0.0, 0.0, 0.0, 0.0, 0.0, 0.0, 0.0, 0.0, 0.0, 0.0, 0.0, 0.0, 0.0, 0.0, 0.0, 0.0, 0.0, 0.0, 0.0, 0.0, 0.0, 0.0, 0.0, 0.0, 0.0, 0.0, 0.0, 0.0, 0.0, 0.0, 0.0, 0.0, 0.0, 0.0, 0.0, 0.0, 0.0, 0.0, 0.0, 0.0, 0.0, 0.0, 0.0, 0.0, 0.0, 0.0, 0.0, 0.0, 0.0, 0.0, 0.0, 0.0, 0.0, 0.0, 0.0, 0.0, 0.0, 0.0, 0.0, 0.0, 0.0, 0.0, 0.0, 0.0, 0.0, 0.0, 0.0, 0.0, 0.0, 0.0, 0.0, 0.0, 0.0, 0.0, 0.0, 0.0, 0.0, 0.0, 0.0, 0.0, 0.0, 0.0, 0.0, 0.0, 0.0, 0.0, 0.0, 0.0, 0.0, 0.0, 0.0, 0.0, 0.0, 0.0, 0.0, 0.0, 0.0, 0.0, 0.0, 0.0, 0.0, 0.0, 0.0, 0.0, 0.0, 0.0, 0.0, 0.0, 0.0, 0.0, 0.0, 0.0, 0.0, 0.0, 0.0, 0.0, 0.0, 0.0, 0.0, 0.0, 0.0, 0.0, 0.0, 0.0, 0.0, 0.0, 0.0, 0.0, 0.0, 0.0, 0.0, 0.0, 0.0, 0.0, 0.0, 0.0, 0.0, 0.0, 0.0, 0.0, 0.0, 0.0, 0.0, 0.0, 0.0, 0.0, 0.0, 0.0, 0.0, 0.0, 0.0, 0.0, 0.0, 0.0, 0.0, 0.0, 0.0, 0.0, 0.0, 0.0, 0.0, 0.0, 0.0, 0.0, 0.0, 0.0, 0.0, 0.0, 0.0, 0.0, 0.0, 0.0, 0.0, 0.0, 0.0, 0.0, 0.0, 0.0, 0.0, 0.0, 0.0, 0.0, 0.0, 0.0, 0.0, 0.0, 0.0, 0.0, 0.0, 0.0, 0.0, 0.0, 0.0, 0.0, 0.0, 0.0, 0.0, 0.0, 0.0, 0.0, 0.0, 0.0, 0.0, 0.0, 0.0, 0.0, 0.0, 0.0, 0.0, 0.0, 0.0, 0.0, 0.0, 0.0, 0.0, 0.0, 0.0, 0.0, 0.0, 0.0, 0.0, 0.0, 0.0, 0.0, 0.0, 0.0, 0.0, 0.0, 0.0, 0.0, 0.0, 0.0, 0.0, 0.0, 0.0, 0.0, 0.0, 0.0, 0.0, 0.0, 0.0, 0.0, 0.0, 0.0, 0.0, 0.0, 0.0, 0.0, 0.0, 0.0, 0.0, 0.0, 0.0, 0.0, 0.0, 0.0, 0.0, 0.0, 0.0, 0.0, 0.0, 0.0, 0.0, 0.0, 0.0, 0.0, 0.0, 0.0, 0.0, 0.0, 0.0, 0.0, 0.0, 0.0, 0.0, 0.0, 0.0, 0.0, 0.0, 0.0, 0.0, 0.0, 0.0, 0.0, 0.0, 0.0, 0.0, 0.0, 0.0, 0.0, 0.0, 0.0, 0.0, 0.0, 0.0, 0.0, 0.0, 0.0, 0.0, 0.0, 0.0, 0.0, 0.0, 0.0, 0.0, 0.0, 0.0, 0.0, 0.0, 0.0, 0.0, 0.0, 0.0, 0.0, 0.0, 0.0, 0.0, 0.0, 0.0, 0.0, 0.0, 0.0, 0.0, 0.0, 0.0, 0.0, 0.0, 0.0, 0.0, 0.0, 0.0, 0.0, 0.0, 0.0, 0.0, 0.0, 0.0, 0.0, 0.0, 0.0, 0.0, 0.0, 0.0, 0.0, 0.0, 0.0, 0.0, 0.0, 0.0, 0.0, 0.0, 0.0, 0.0, 0.0, 0.0, 0.0, 0.0, 0.0, 0.0, 0.0, 0.0, 0.0, 0.0, 0.0, 0.0, 0.0, 0.0, 0.0, 0.0, 0.0, 0.0, 0.0, 0.0, 0.0, 0.0, 0.0, 0.0, 0.0, 0.0, 0.0, 0.0, 0.0, 0.0, 0.0, 0.0, 0.0, 0.0, 0.0, 0.0, 0.0, 0.0, 0.0, 0.0, 0.0, 0.0, 0.0, 0.0, 0.0, 0.0, 0.0, 0.0, 0.0, 0.0, 0.0, 0.0, 0.0, 0.0, 0.0, 0.0, 0.0, 0.0, 0.0, 0.0, 0.0, 0.0, 0.0, 0.0, 0.0, 0.0, 0.0, 0.0, 0.0, 0.0, 0.0, 0.0, 0.0, 0.0, 0.0, 0.0, 0.0, 0.0, 0.0, 0.0, 0.0, 0.0, 0.0, 0.0, 0.0, 0.0, 0.0, 0.0, 0.0, 0.0, 0.0, 0.0, 0.0, 0.0, 0.0, 0.0, 0.0, 0.0, 0.0, 0.0, 0.0, 0.0, 0.0, 0.0, 0.0, 0.0, 0.0, 0.0, 0.0, 0.0, 0.0, 0.0, 0.0, 0.0, 0.0, 0.0, 0.0, 0.0, 0.0, 0.0, 0.0, 0.0, 0.0, 0.0, 0.0, 0.0, 0.0, 0.0, 0.0, 0.0, 0.0, 0.0, 0.0, 0.0, 0.0, 0.0, 0.0, 0.0, 0.0, 0.0, 0.0, 0.0, 0.0, 0.0, 0.0, 0.0, 0.0, 0.0, 0.0, 0.0, 0.0, 0.0, 0.0, 0.0, 0.0, 0.0, 0.0, 0.0, 0.0, 0.0, 0.0, 0.0, 0.0, 0.0, 0.0, 0.0, 0.0, 0.0, 0.0, 0.0, 0.0, 0.0, 0.0, 0.0, 0.0, 0.0, 0.0, 0.0, 0.0, 0.0, 0.0, 0.0, 0.0, 0.0, 0.0, 0.0, 0.0, 0.0, 0.0, 0.0, 0.0, 0.0, 0.0, 0.0, 0.0, 0.0, 0.0, 0.0, 0.0, 0.0, 0.0, 0.0, 0.0, 0.0, 0.0, 0.0, 0.0, 0.0, 0.0, 0.0, 0.0, 0.0, 0.0, 0.0, 0.0, 0.0, 0.0, 0.0, 0.0, 0.0, 0.0, 0.0, 0.0, 0.0, 0.0, 0.0, 0.0, 0.0, 0.0, 0.0, 0.0, 0.0, 0.0, 0.0, 0.0, 0.0, 0.0, 0.0, 0.0, 0.0, 0.0, 0.0, 0.0, 0.0, 0.0, 0.0, 0.0, 0.0, 0.0, 0.0, 0.0, 0.0, 0.0, 0.0, 0.0, 0.0, 0.0, 0.0, 0.0, 0.0, 0.0, 0.0, 0.0, 0.0, 0.0, 0.0, 0.0, 0.0, 0.0, 0.0, 0.0, 0.0, 0.0, 0.0, 0.0, 0.0, 0.0, 0.0, 0.0, 0.0, 0.0, 0.0, 0.0, 0.0, 0.0, 0.0, 0.0, 0.0, 0.0, 0.0, 0.0, 0.0, 0.0, 0.0, 0.0, 0.0, 0.0, 0.0, 0.0, 0.0, 0.0, 0.0, 0.0, 0.0, 0.0, 0.0, 0.0, 0.0, 0.0, 0.0, 0.0, 0.0, 0.0, 0.0, 0.0, 0.0, 0.0, 0.0, 0.0, 0.0, 0.0, 0.0, 0.0, 0.0, 0.0, 0.0, 0.0, 0.0, 0.0, 0.0, 0.0, 0.0, 0.0, 0.0, 0.0, 0.0, 0.0, 0.0, 0.0, 0.0, 0.0, 0.0, 0.0, 0.0, 0.0, 0.0, 0.0, 0.0, 0.0, 0.0, 0.0, 0.0, 0.0, 0.0, 0.0, 0.0, 0.0, 0.0, 0.0, 0.0, 0.0, 0.0, 0.0, 0.0, 0.0, 0.0, 0.0, 0.0, 0.0, 0.0, 0.0, 0.0, 0.0, 0.0, 0.0, 0.0, 0.0, 0.0, 0.0, 0.0, 0.0, 0.0, 0.0, 0.0, 0.0, 0.0, 0.0, 0.0, 0.0, 0.0, 0.0, 0.0, 0.0, 0.0, 0.0, 0.0, 0.0, 0.0, 0.0, 0.0, 0.0, 0.0, 0.0, 0.0, 0.0, 0.0, 0.0, 0.0, 0.0, 0.0, 0.0, 0.0, 0.0, 0.0, 0.0, 0.0, 0.0, 0.0, 0.0, 0.0, 0.0, 0.0, 0.0, 0.0, 0.0, 0.0, 0.0, 0.0, 0.0, 0.0, 0.0, 0.0, 0.0, 0.0, 0.0, 0.0, 0.0, 0.0, 0.0, 0.0, 0.0, 0.0, 0.0, 0.0, 0.0, 0.0, 0.0, 0.0, 0.0, 0.0, 0.0, 0.0, 0.0, 0.0, 0.0, 0.0, 0.0, 0.0, 0.0, 0.0, 0.0, 0.0, 0.0, 0.0, 0.0, 0.0, 0.0, 0.0, 0.0, 0.0, 0.0, 0.0, 0.0, 0.0, 0.0, 0.0, 0.0, 0.0, 0.0, 0.0, 0.0, 0.0, 0.0, 0.0, 0.0, 0.0, 0.0, 0.0, 0.0, 0.0, 0.0, 0.0, 0.0, 0.0, 0.0, 0.0, 0.0, 0.0, 0.0, 0.0, 0.0, 0.0, 0.0, 0.0, 0.0, 0.0, 0.0, 0.0, 0.0, 0.0, 0.0, 0.0, 0.0, 0.0, 0.0, 0.0, 0.0, 0.0, 0.0, 0.0, 0.0, 0.0, 0.0, 0.0, 0.0, 0.0, 0.0, 0.0, 0.0, 0.0, 0.0, 0.0, 0.0, 0.0, 0.0, 0.0, 0.0, 0.0, 0.0, 0.0, 0.0, 0.0, 0.0, 0.0, 0.0, 0.0, 0.0, 0.0, 0.0, 0.0, 0.0, 0.0, 0.0, 0.0, 0.0, 0.0, 0.0, 0.0, 0.0, 0.0, 0.0, 0.0, 0.0, 0.0, 0.0, 0.0, 0.0, 0.0, 0.0, 0.0, 0.0, 0.0, 0.0, 0.0, 0.0, 0.0, 0.0, 0.0, 0.0, 0.0, 0.0, 0.0, 0.0, 0.0, 0.0, 0.0, 0.0, 0.0, 0.0, 0.0, 0.0, 0.0, 0.0, 0.0, 0.0, 0.0, 0.0, 0.0, 0.0, 0.0, 0.0, 0.0, 0.0, 0.0, 0.0, 0.0, 0.0, 0.0, 0.0, 0.0, 0.0, 0.0, 0.0, 0.0, 0.0, 0.0, 0.0, 0.0, 0.0, 0.0, 0.0, 0.0, 0.0, 0.0, 0.0, 0.0, 0.0, 0.0, 0.0, 0.0, 0.0, 0.0, 0.0, 0.0, 0.0, 0.0, 0.0, 0.0, 0.0, 0.0, 0.0, 0.0, 0.0, 0.0, 0.0, 0.0, 0.0, 0.0, 0.0, 0.0, 0.0, 0.0, 0.0, 0.0, 0.0, 0.0, 0.0, 0.0, 0.0, 0.0, 0.0, 0.0, 0.0, 0.0, 0.0, 0.0, 0.0, 0.0, 0.0, 0.0, 0.0, 0.0, 0.0, 0.0, 0.0, 0.0, 0.0, 0.0, 0.0, 0.0, 0.0, 0.0, 0.0, 0.0, 0.0, 0.0, 0.0, 0.0, 0.0, 0.0, 0.0, 0.0, 0.0, 0.0, 0.0, 0.0, 0.0, 0.0, 0.0, 0.0, 0.0, 0.0, 0.0, 0.0, 0.0, 0.0, 0.0, 0.0, 0.0, 0.0, 0.0, 0.0, 0.0, 0.0, 0.0, 0.0, 0.0, 0.0, 0.0, 0.0, 0.0, 0.0, 0.0, 0.0, 0.0, 0.0, 0.0, 0.0, 0.0, 0.0, 0.0, 0.0, 0.0, 0.0, 0.0, 0.0, 0.0, 0.0, 0.0, 0.0, 0.0, 0.0, 0.0, 0.0, 0.0, 0.0, 0.0, 0.0, 0.0, 0.0, 0.0, 0.0, 0.0, 0.0, 0.0, 0.0, 0.0, 0.0, 0.0, 0.0, 0.0, 0.0, 0.0, 0.0, 0.0, 0.0, 0.0, 0.0, 0.0, 0.0, 0.0, 0.0, 0.0, 0.0, 0.0, 0.0, 0.0, 0.0, 0.0, 0.0, 0.0, 0.0, 0.0, 0.0, 0.0, 0.0, 0.0, 0.0, 0.0, 0.0, 0.0, 0.0, 0.0, 0.0, 0.0, 0.0, 0.0, 0.0, 0.0, 0.0, 0.0, 0.0, 0.0, 0.0, 0.0, 0.0, 0.0, 0.0, 0.0, 0.0, 0.0, 0.0, 0.0, 0.0, 0.0, 0.0, 0.0, 0.0, 0.0, 0.0, 0.0, 0.0, 0.0, 0.0, 0.0, 0.0, 0.0, 0.0, 0.0, 0.0, 0.0, 0.0, 0.0, 0.0, 0.0, 0.0, 0.0, 0.0, 0.0, 0.0, 0.0, 0.0, 0.0, 0.0, 0.0, 0.0, 0.0, 0.0, 0.0, 0.0, 0.0, 0.0, 0.0, 0.0, 0.0, 0.0, 0.0, 0.0, 0.0, 0.0, 0.0, 0.0, 0.0, 0.0, 0.0, 0.0, 0.0, 0.0, 0.0, 0.0, 0.0, 0.0, 0.0, 0.0, 0.0, 0.0, 0.0, 0.0, 0.0, 0.0, 0.0, 0.0, 0.0, 0.0, 0.0, 0.0, 0.0, 0.0, 0.0, 0.0, 0.0, 0.0, 0.0, 0.0, 0.0, 0.0, 0.0, 0.0, 0.0, 0.0, 0.0, 0.0, 0.0, 0.0, 0.0, 0.0, 0.0, 0.0, 0.0, 0.0, 0.0, 0.0, 0.0, 0.0, 0.0, 0.0, 0.0, 0.0, 0.0, 0.0, 0.0, 0.0, 0.0, 0.0, 0.0, 0.0, 0.0, 0.0, 0.0, 0.0, 0.0, 0.0, 0.0, 0.0, 0.0, 0.0, 0.0, 0.0, 0.0, 0.0, 0.0, 0.0, 0.0, 0.0, 0.0, 0.0, 0.0, 0.0, 0.0, 0.0, 0.0, 0.0, 0.0, 0.0, 0.0, 0.0, 0.0, 0.0, 0.0, 0.0, 0.0, 0.0, 0.0, 0.0, 0.0, 0.0, 0.0, 0.0, 0.0, 0.0, 0.0, 0.0, 0.0, 0.0, 0.0, 0.0, 0.0, 0.0, 0.0, 0.0, 0.0, 0.0, 0.0, 0.0, 0.0, 0.0, 0.0, 0.0, 0.0, 0.0, 0.0, 0.0, 0.0, 0.0, 0.0, 0.0, 0.0, 0.0, 0.0, 0.0, 0.0, 0.0, 0.0, 0.0, 0.0, 0.0, 0.0, 0.0, 0.0, 0.0, 0.0, 0.0, 0.0, 0.0, 0.0, 0.0, 0.0, 0.0])
me_mesh.materials.append(mat_skin)
me_mesh.materials.append(mat_tactical_1)
me_mesh.materials.append(mat_tactical_2)
me_mesh.use_remesh_preserve_volume = False
me_mesh.use_remesh_preserve_attributes = False
me_mesh.use_mirror_vertex_groups = False
me_mesh.update()

# ---- objects
ob_mesh = bpy.data.objects.new('Mesh', me_mesh)
ob_armature = bpy.data.objects.new('Armature', None)

# ---- transforms, parenting, visibility, modifiers, constraints
ob_mesh.location = (0.0, 0.0, 0.0)
ob_mesh.rotation_euler = (1.571, -0.0, 0.0)
ob_mesh.lineart.crease_threshold = 0.0
_vg = ob_mesh.vertex_groups.new(name='UpperLeg.R')
for _i, _w in zip([131, 132, 133, 134, 135, 136, 137, 138, 139, 140, 164, 165, 166, 167, 168, 169, 176, 177, 178, 179, 180, 181, 182, 183, 184, 205, 206, 207, 208, 209, 210, 211, 212, 213, 214, 215, 216, 217, 218, 219, 220, 221, 222, 223, 224, 225, 226, 227, 228, 229, 230, 231, 232, 233, 234, 235, 236, 237, 238, 239, 240, 241, 242, 243, 244, 245, 246, 247, 248, 249, 250, 251, 252, 260, 261, 262, 263, 264, 278, 280, 281, 282, 283, 284, 314, 315, 316, 317, 320, 321, 324, 325, 326, 328, 329, 331, 333, 334, 335, 336, 337, 338, 339, 340, 341, 342, 343, 344, 345, 346, 347, 348, 349, 351, 353, 354, 356, 357], [0.1301, 0.3236, 0.3642, 0.3247, 0.09521, 0.2027, 0.7192, 0.817, 0.7506, 0.1825, 0.9604, 0.9021, 0.9628, 0.9173, 0.75, 0.9021, 0.4096, 0.4804, 0.8208, 0.7225, 0.3242, 0.4728, 0.9031, 0.5711, 0.4242, 0.08378, 0.08123, 0.08369, 0.08928, 0.08633, 0.08394, 0.2989, 0.2962, 0.2976, 0.3013, 0.3012, 0.3002, 0.5757, 0.5781, 0.5743, 0.57, 0.5779, 0.5815, 0.7602, 0.7627, 0.7582, 0.753, 0.7626, 0.7672, 0.9407, 0.9418, 0.9393, 0.9364, 0.9417, 0.9461, 0.9795, 0.9896, 0.9896, 0.978, 0.9261, 0.9525, 0.9899, 0.9773, 0.9718, 0.9878, 0.9933, 0.9938, 0.9649, 0.9837, 0.9842, 0.9642, 0.8553, 0.9191, 0.1704, 0.09609, 0.07135, 0.1746, 0.1915, 8.352e-06, 0.06084, 0.126, 0.08883, 0.08303, 0.1151, 0.003516, 0.0497, 0.08494, 0.02321, 0.02841, 0.001887, 0.05906, 0.03398, 0.0002077, 0.04035, 0.02735, 0.001421, 0.01778, 0.01316, 0.08973, 0.07707, 0.04343, 0.05541, 0.128, 0.09249, 0.03034, 0.06084, 0.1033, 0.08832, 0.05266, 0.02034, 0.07119, 0.07766, 0.03534, 0.1202, 0.0541, 0.05392, 0.002068, 0.0783]): _vg.add([_i], _w, 'REPLACE')
_vg = ob_mesh.vertex_groups.new(name='UpperLeg.R')
for _i, _w in zip([131, 132, 133, 134, 135, 136, 137, 138, 139, 140, 164, 165, 166, 167, 168, 169, 176, 177, 178, 179, 180, 181, 182, 183, 184, 205, 206, 207, 208, 209, 210, 211, 212, 213, 214, 215, 216, 217, 218, 219, 220, 221, 222, 223, 224, 225, 226, 227, 228, 229, 230, 231, 232, 233, 234, 235, 236, 237, 238, 239, 240, 241, 242, 243, 244, 245, 246, 247, 248, 249, 250, 251, 252, 260, 261, 262, 263, 264, 276, 278, 280, 281, 282, 283, 284, 313, 314, 315, 316, 317, 318, 319, 320, 321, 324, 325, 326, 327, 328, 329, 330, 331, 332, 333, 334, 335, 336, 337, 338, 339, 340, 341, 342, 343, 344, 345, 346, 347, 348, 349, 351, 352, 353, 354, 355, 356, 357], [0.07053, 0.2154, 0.2507, 0.2307, 0.05049, 0.1237, 0.6958, 0.805, 0.7314, 0.1249, 0.9292, 0.9332, 0.9702, 0.9342, 0.8432, 0.8982, 0.3852, 0.4664, 0.8261, 0.717, 0.2867, 0.4405, 0.8847, 0.6028, 0.4128, 0.05338, 0.05623, 0.05843, 0.05835, 0.06118, 0.05917, 0.2432, 0.2775, 0.2797, 0.2487, 0.2829, 0.2814, 0.5083, 0.6048, 0.5998, 0.5082, 0.6049, 0.6091, 0.7507, 0.7939, 0.7888, 0.7449, 0.7941, 0.7991, 0.9511, 0.9571, 0.9549, 0.9474, 0.9581, 0.9618, 0.9808, 0.9849, 0.9922, 0.9887, 0.9634, 0.9654, 0.9923, 0.9859, 0.9873, 0.9939, 0.9957, 0.9942, 0.964, 0.9705, 0.9873, 0.9808, 0.927, 0.9367, 0.1754, 0.05316, 0.03831, 0.1626, 0.1901, 0.00691, 0.0194, 0.03831, 0.1901, 0.1355, 0.05316, 0.1498, 0.004066, 0.02658, 0.07157, 0.09903, 0.04721, 0.005513, 0.002757, 0.05138, 0.02651, 0.08526, 0.05518, 0.005513, 0.00691, 0.07157, 0.05138, 0.002757, 0.02651, 0.004066, 0.04721, 0.03164, 0.1084, 0.05576, 0.0624, 0.08132, 0.1626, 0.1079, 0.05395, 0.08526, 0.1498, 0.1084, 0.0624, 0.03164, 0.05576, 0.09903, 0.05518, 0.1754, 0.009698, 0.04955, 0.04955, 0.009698, 0.0194, 0.1355]): _vg.add([_i], _w, 'REPLACE')
_vg = ob_mesh.vertex_groups.new(name='LowerLeg.R')
for _i, _w in zip([170, 171, 172, 173, 174, 175, 185, 186, 191, 192, 196, 197, 198, 199, 200, 201, 202, 203, 204, 205, 206, 207, 208, 209, 210, 211, 212, 213, 214, 215, 216, 217, 218, 219, 220, 221, 222, 223, 224, 225, 226, 227, 228, 229, 230, 231, 232, 233, 234], [0.9893, 0.9855, 0.9556, 0.9343, 0.9491, 0.9957, 0.04209, 0.03408, 0.1698, 0.163, 0.002174, 0.8714, 0.8792, 0.5713, 0.5195, 0.8753, 0.8652, 0.512, 0.5796, 0.916, 0.9185, 0.9156, 0.9097, 0.9129, 0.9159, 0.7009, 0.7036, 0.702, 0.698, 0.6983, 0.6996, 0.4241, 0.4217, 0.4254, 0.4295, 0.4216, 0.4182, 0.2397, 0.2372, 0.2416, 0.2466, 0.237, 0.2325, 0.05897, 0.05799, 0.06052, 0.06318, 0.05754, 0.05331]): _vg.add([_i], _w, 'REPLACE')
_vg = ob_mesh.vertex_groups.new(name='Foot.R')
for _i, _w in zip([172, 173, 174, 185, 186, 187, 188, 189, 190, 191, 192, 193, 194, 195, 196, 197, 198, 199, 200, 201, 202, 203, 204], [0.03667, 0.06429, 0.04955, 0.9539, 0.9579, 0.996, 0.9964, 0.9929, 0.9902, 0.83, 0.8369, 0.994, 0.9945, 0.9767, 0.9739, 0.1284, 0.1206, 0.4286, 0.4805, 0.1245, 0.1346, 0.4879, 0.4204]): _vg.add([_i], _w, 'REPLACE')
_vg = ob_mesh.vertex_groups.new(name='UpperLeg.L')
_vg = ob_mesh.vertex_groups.new(name='UpperLeg.L')
_vg = ob_mesh.vertex_groups.new(name='LowerLeg.L')
_vg = ob_mesh.vertex_groups.new(name='Foot.L')
_vg = ob_mesh.vertex_groups.new(name='UpperChest')
for _i, _w in zip([0, 7, 8, 13, 120, 121, 123, 125, 127, 128, 129, 266, 268, 269, 273, 274, 279, 285, 286, 287, 288, 289, 290, 291, 292, 293, 294, 295, 296, 297, 298, 299, 300, 301, 302, 303, 304, 305, 306, 307, 308, 309, 310, 311, 312, 350, 352, 355], [0.02038, 0.08217, 0.2393, 0.008974, 0.008583, 0.2189, 0.01216, 0.1741, 0.01915, 0.08308, 0.3299, 0.05253, 0.1053, 0.1813, 0.06634, 0.1078, 0.0519, 0.02255, 0.006826, 0.02505, 0.01173, 0.03515, 0.03345, 0.04017, 0.03882, 0.058, 0.05824, 0.05817, 0.05831, 0.06716, 0.0668, 0.06791, 0.0677, 0.07685, 0.0753, 0.0785, 0.07741, 0.1012, 0.101, 0.09056, 0.09304, 0.06181, 0.1202, 0.1657, 0.1489, 0.004235, 0.02667, 0.02092]): _vg.add([_i], _w, 'REPLACE')
_vg = ob_mesh.vertex_groups.new(name='Chest')
for _i, _w in zip([6, 8, 119, 121, 122, 123, 124, 125, 126, 127, 128, 129, 130, 131, 132, 133, 134, 135, 136, 137, 138, 139, 140, 144, 145, 146, 147, 148, 176, 179, 180, 255, 260, 261, 262, 263, 264, 265, 266, 267, 268, 269, 270, 271, 272, 273, 274, 275, 276, 277, 278, 279, 280, 281, 282, 283, 284, 285, 286, 287, 288, 289, 290, 291, 292, 293, 294, 295, 296, 297, 298, 299, 300, 301, 302, 303, 304, 305, 306, 307, 308, 309, 310, 311, 312, 313, 314, 315, 316, 317, 318, 319, 320, 321, 322, 323, 324, 325, 326, 327, 328, 329, 330, 331, 332, 333, 334, 335, 336, 337, 338, 339, 340, 341, 342, 343, 344, 345, 346, 347, 348, 349, 350, 351, 352, 353, 354, 355, 356, 357], [0.05494, 0.03233, 0.06669, 0.04999, 0.09462, 0.09604, 0.161, 0.1226, 0.5335, 0.34, 0.3167, 0.3254, 0.2154, 0.09799, 0.1835, 0.2458, 0.2331, 0.1094, 0.0386, 0.06291, 0.06354, 0.08013, 0.05919, 0.05005, 0.003544, 0.1166, 0.08102, 0.04558, 0.009947, 0.01516, 0.01062, 0.0254, 0.4866, 0.1687, 0.1917, 0.3585, 0.516, 0.6455, 0.3716, 0.2636, 0.3631, 0.5849, 0.7651, 0.6585, 0.6467, 0.6532, 0.7402, 0.8249, 0.7527, 0.7884, 0.7817, 0.873, 0.2626, 0.6332, 0.5846, 0.2327, 0.4973, 0.2809, 0.4221, 0.4005, 0.4568, 0.3478, 0.3536, 0.3445, 0.3463, 0.3194, 0.3191, 0.32, 0.3197, 0.3027, 0.3034, 0.3036, 0.3037, 0.2825, 0.2847, 0.2902, 0.2906, 0.2857, 0.286, 0.2908, 0.2945, 0.2822, 0.4016, 0.3456, 0.4185, 0.7459, 0.5605, 0.6614, 0.3892, 0.5977, 0.7379, 0.8007, 0.6046, 0.5905, 0.7485, 0.7611, 0.6173, 0.543, 0.727, 0.7464, 0.6655, 0.627, 0.7834, 0.6102, 0.7466, 0.6123, 0.5254, 0.4014, 0.2782, 0.558, 0.654, 0.4861, 0.3711, 0.5758, 0.5841, 0.5082, 0.4307, 0.5494, 0.4955, 0.3359, 0.4083, 0.5092, 0.7871, 0.5888, 0.8146, 0.4356, 0.4689, 0.7931, 0.7842, 0.6081]): _vg.add([_i], _w, 'REPLACE')
_vg = ob_mesh.vertex_groups.new(name='Spine')
for _i, _w in zip([131, 132, 133, 134, 135, 136, 137, 138, 139, 140, 167, 168, 176, 177, 178, 179, 180, 181, 183, 184, 251, 260, 261, 262, 263, 264, 271, 272, 275, 276, 277, 278, 280, 281, 282, 283, 284, 313, 314, 315, 316, 317, 318, 319, 320, 321, 322, 323, 324, 325, 326, 327, 328, 329, 330, 331, 332, 333, 334, 335, 336, 337, 338, 339, 340, 341, 342, 343, 344, 345, 346, 347, 348, 349, 350, 351, 352, 353, 354, 355, 356, 357], [0.7251, 0.4716, 0.3681, 0.3903, 0.6086, 0.6575, 0.1987, 0.1065, 0.124, 0.3198, 0.02141, 0.08109, 0.1271, 0.05084, 0.02337, 0.08201, 0.1465, 0.04486, 0.142, 0.1979, 0.04074, 0.2977, 0.7027, 0.6299, 0.4424, 0.2647, 0.02663, 0.003898, 0.02895, 0.114, 0.05744, 0.08211, 0.5925, 0.2078, 0.2746, 0.6558, 0.3583, 0.1698, 0.395, 0.2267, 0.4978, 0.3254, 0.1741, 0.07843, 0.3118, 0.3558, 0.168, 0.09386, 0.2703, 0.3791, 0.1801, 0.1317, 0.2251, 0.2846, 0.1079, 0.3285, 0.1696, 0.3121, 0.4233, 0.4796, 0.6176, 0.3558, 0.2313, 0.3585, 0.5082, 0.3444, 0.3069, 0.3579, 0.4505, 0.3581, 0.4483, 0.5672, 0.4866, 0.4158, 0.05893, 0.2483, 0.0607, 0.4339, 0.4008, 0.08169, 0.08726, 0.2597]): _vg.add([_i], _w, 'REPLACE')
_vg = ob_mesh.vertex_groups.new(name='UpperArm.L')
_vg = ob_mesh.vertex_groups.new(name='LowerArm.L')
_vg = ob_mesh.vertex_groups.new(name='Hand.L')
_vg = ob_mesh.vertex_groups.new(name='UpperArm.R')
for _i, _w in zip([19, 20, 21, 22, 23, 24, 25, 26, 27, 28, 29, 30, 70, 71, 72, 73, 74, 75, 122, 123, 127, 128, 130, 141, 142, 143, 144, 145, 146, 147, 148, 149, 150, 151, 152, 153, 154, 155, 156, 157, 158, 159, 160, 161, 162, 163, 253, 254, 255, 256, 257, 258, 259, 266, 267, 268, 271, 272, 273, 285, 286, 287, 288, 289, 290, 291, 292, 293, 294, 295, 296, 297, 298, 299, 300, 301, 302, 303, 304, 305, 306, 307, 308, 309, 310, 311, 312], [0.4306, 0.4309, 0.4302, 0.4298, 0.4309, 0.4311, 0.1733, 0.1711, 0.1706, 0.1731, 0.1711, 0.1709, 0.6016, 0.6032, 0.6031, 0.6037, 0.601, 0.6044, 0.0528, 0.05058, 0.06119, 0.06705, 0.1391, 0.05251, 0.03739, 0.3206, 0.1301, 0.2545, 0.1866, 0.2643, 0.1471, 0.3527, 0.04562, 0.3362, 0.6129, 0.877, 0.6106, 0.832, 0.6103, 0.8311, 0.6685, 0.8848, 0.6132, 0.8808, 0.6144, 0.8869, 0.654, 0.4683, 0.4755, 0.6699, 0.6711, 0.3352, 0.614, 0.05849, 0.1254, 0.05442, 0.009437, 0.04128, 0.004378, 0.06939, 0.0454, 0.06013, 0.04292, 0.142, 0.1352, 0.128, 0.1246, 0.1668, 0.1669, 0.1633, 0.1638, 0.1864, 0.1852, 0.1816, 0.1817, 0.2153, 0.2122, 0.1888, 0.1909, 0.1749, 0.1696, 0.1458, 0.1449, 0.06614, 0.0456, 0.05001, 0.03372]): _vg.add([_i], _w, 'REPLACE')
_vg = ob_mesh.vertex_groups.new(name='LowerArm.R')
for _i, _w in zip([19, 20, 21, 22, 23, 24, 25, 26, 27, 28, 29, 30, 31, 32, 33, 34, 35, 36, 37, 38, 39, 40, 41, 42, 50, 51, 52, 53, 54, 55, 58, 59, 60, 61, 62, 63, 64, 65, 66, 67, 68, 69, 70, 71, 72, 73, 74, 75, 152, 154, 156, 160, 162, 259], [0.5655, 0.565, 0.5651, 0.5654, 0.565, 0.5651, 0.8249, 0.827, 0.8273, 0.8248, 0.827, 0.8273, 0.9867, 0.9866, 0.9866, 0.9867, 0.9866, 0.9866, 0.08915, 0.09136, 0.09394, 0.08915, 0.09137, 0.09395, 0.2718, 0.2679, 0.2714, 0.2679, 0.2718, 0.2714, 0.5607, 0.5594, 0.5607, 0.5607, 0.5594, 0.5607, 0.9028, 0.9044, 0.9025, 0.9025, 0.9044, 0.9028, 0.3842, 0.3844, 0.3845, 0.3848, 0.3848, 0.3842, 0.3707, 0.3705, 0.3708, 0.3707, 0.3705, 0.3708]): _vg.add([_i], _w, 'REPLACE')
_vg = ob_mesh.vertex_groups.new(name='Hand.R')
for _i, _w in zip([37, 38, 39, 40, 41, 42, 43, 44, 45, 46, 47, 48, 49, 50, 51, 52, 53, 54, 55, 56, 57, 58, 59, 60, 61, 62, 63, 64, 65, 66, 67, 68, 69], [0.9108, 0.9086, 0.906, 0.9108, 0.9086, 0.906, 0.9981, 0.998, 0.9928, 0.9927, 0.9927, 0.9928, 0.9981, 0.7282, 0.732, 0.7286, 0.732, 0.7282, 0.7286, 0.998, 0.9987, 0.4392, 0.4405, 0.4392, 0.4392, 0.4405, 0.4392, 0.09703, 0.09544, 0.09732, 0.09732, 0.09544, 0.09703]): _vg.add([_i], _w, 'REPLACE')
_vg = ob_mesh.vertex_groups.new(name='Head')
for _i, _w in zip([0, 1, 2, 3, 4, 5, 6, 7, 8, 9, 10, 11, 12, 13, 14, 15, 16, 17, 18, 76, 77, 78, 79, 80, 81, 82, 83, 84, 85, 86, 87, 88, 89, 90, 91, 92, 93, 94, 95, 96, 97, 98, 99, 100, 101, 102, 103, 104, 105, 106, 107, 108, 109, 110, 111, 112, 113, 114, 115, 116, 117, 118, 119, 120, 121, 124, 125, 126, 129], [0.8938, 0.8769, 0.9709, 0.9464, 0.9807, 0.7447, 0.3298, 0.748, 0.3254, 0.9846, 0.9544, 0.9452, 0.8375, 0.2581, 0.9454, 0.9522, 0.9737, 0.9763, 0.9671, 0.9817, 0.9729, 0.99, 0.9875, 0.9868, 0.9723, 0.9808, 0.9814, 0.9865, 0.9889, 0.9905, 0.9894, 0.9902, 0.9855, 0.9876, 0.9818, 0.9492, 0.9769, 0.9687, 1.0, 1.0, 1.0, 1.0, 1.0, 1.0, 1.0, 1.0, 1.0, 1.0, 1.0, 1.0, 1.0, 1.0, 1.0, 1.0, 1.0, 1.0, 1.0, 1.0, 1.0, 1.0, 1.0, 1.0, 0.2859, 0.1744, 0.2846, 0.08122, 0.09696, 0.02016, 0.02559]): _vg.add([_i], _w, 'REPLACE')
_vg = ob_mesh.vertex_groups.new(name='Hips')
for _i, _w in zip([131, 134, 135, 136, 139, 140, 165, 167, 168, 169, 176, 177, 178, 179, 180, 181, 182, 183, 184, 239, 240, 247, 251, 252, 260, 261, 262, 280, 353, 354], [0.03683, 0.03951, 0.1853, 0.09386, 0.03541, 0.4376, 0.07488, 0.02872, 0.1619, 0.09265, 0.4327, 0.4552, 0.1282, 0.1619, 0.4984, 0.4677, 0.09402, 0.276, 0.3631, 0.04714, 0.03412, 0.003593, 0.09468, 0.07491, 0.009819, 0.003645, 0.1053, 0.08249, 0.05775, 0.05225]): _vg.add([_i], _w, 'REPLACE')
_vg = ob_mesh.vertex_groups.new(name='Shoulder.L')
_vg = ob_mesh.vertex_groups.new(name='Shoulder.R')
for _i, _w in zip([0, 1, 3, 5, 6, 7, 8, 10, 11, 12, 13, 119, 120, 121, 122, 123, 124, 125, 126, 127, 128, 129, 130, 141, 142, 143, 144, 145, 146, 147, 148, 149, 150, 151, 153, 155, 157, 158, 159, 161, 163, 253, 254, 255, 256, 257, 258, 265, 266, 267, 268, 269, 270, 271, 272, 273, 274, 275, 276, 277, 278, 279, 285, 286, 287, 288, 289, 290, 291, 292, 293, 294, 295, 296, 297, 298, 299, 300, 301, 302, 303, 304, 305, 306, 307, 308, 309, 310, 311, 312, 313, 315, 318, 319, 320, 322, 323, 324, 326, 327, 328, 329, 330, 332, 338, 342, 350, 352, 355, 356], [0.03131, 0.04136, 0.007028, 0.09849, 0.2327, 0.09882, 0.2387, 0.009151, 0.008958, 0.1195, 0.6266, 0.2489, 0.7076, 0.2589, 0.7805, 0.7749, 0.1418, 0.1774, 0.1188, 0.4604, 0.4968, 0.1222, 0.6018, 0.9117, 0.9019, 0.6615, 0.7873, 0.7014, 0.6709, 0.6345, 0.7809, 0.6085, 0.8998, 0.6456, 0.1083, 0.1495, 0.1444, 0.32, 0.1013, 0.1013, 0.09841, 0.3318, 0.5051, 0.472, 0.3055, 0.3146, 0.6521, 0.1162, 0.4105, 0.5589, 0.4373, 0.104, 0.07799, 0.2099, 0.233, 0.201, 0.07425, 0.05256, 0.07552, 0.09074, 0.06113, 0.03639, 0.5615, 0.3192, 0.4287, 0.3031, 0.3443, 0.3443, 0.3663, 0.368, 0.3541, 0.3544, 0.3574, 0.3572, 0.3539, 0.3543, 0.3577, 0.3574, 0.3478, 0.3491, 0.3655, 0.3628, 0.3661, 0.3713, 0.4093, 0.4032, 0.5646, 0.3897, 0.344, 0.3094, 0.01684, 0.02772, 0.02444, 0.04295, 0.0003776, 0.01838, 0.08688, 0.01513, 0.03067, 0.06503, 0.03042, 0.007941, 0.0329, 0.01478, 0.02399, 0.007615, 0.08153, 0.02628, 0.02555, 0.05431]): _vg.add([_i], _w, 'REPLACE')
_vg = ob_mesh.vertex_groups.new(name='Arms')
for _i, _w in zip([1, 5, 6, 7, 8, 13, 119, 120, 121, 122, 123, 124, 125, 126, 127, 129, 265, 266, 269, 270, 271, 274, 275, 285, 286, 287, 288, 289, 290, 291, 292, 293, 294, 295, 296, 297, 298, 299, 300, 301, 302, 303, 304, 305, 306, 307, 308, 311, 312, 319, 330], [0.06383, 0.1289, 0.3646, 0.05409, 0.1493, 0.06513, 0.3788, 0.0653, 0.1804, 0.04836, 0.02436, 0.5925, 0.4166, 0.2556, 0.07511, 0.1632, 0.1619, 0.07611, 0.09035, 0.09431, 0.01164, 0.05257, 0.05262, 0.008361, 0.145, 0.02891, 0.1265, 0.09466, 0.09608, 0.08794, 0.08829, 0.07714, 0.07687, 0.07656, 0.07644, 0.06776, 0.06808, 0.06721, 0.06739, 0.05803, 0.05899, 0.05746, 0.05848, 0.05372, 0.05362, 0.04267, 0.04381, 0.07179, 0.06026, 0.03774, 0.0235]): _vg.add([_i], _w, 'REPLACE')
_m = ob_mesh.modifiers.new('Mirror', 'MIRROR')
_m = ob_mesh.modifiers.new('Armature', 'ARMATURE')
_m.object = ob_armature
ob_armature.location = (0.0, 0.0, 0.0)

# ---- collection membership
col_collection.objects.link(ob_mesh)
col_collection.objects.link(ob_armature)

# ---- scene / render settings (as saved in the file)
scene.frame_start = 1; scene.frame_end = 121; scene.frame_set(0)
scene.render.engine = 'CYCLES'
scene.render.resolution_percentage = 50
scene.render.fps = 120
scene.render.dither_intensity = 0.0
scene.cycles.use_denoising = False
scene.cycles.samples = 128
scene.cycles.sampling_pattern = 'TABULATED_SOBOL'
scene.cycles.use_adaptive_sampling = False
scene.cycles.use_light_tree = False
scene.cycles.blur_glossy = 0.0
scene.cycles.sample_clamp_indirect = 0.0
scene.view_settings.view_transform = 'Standard'
bpy.context.view_layer.update()

# ---- added for rendering (the .blend has no active camera and no usable light): camera, sun
cam_auto = bpy.data.cameras.new('AutoCamera')
cam_auto.lens = 50.0
cam_auto.sensor_width = 36.0
cam_auto.clip_end = 1000.0
ob_auto_camera = bpy.data.objects.new('AutoCamera', cam_auto)
scene.collection.objects.link(ob_auto_camera)
ob_auto_camera.location = (2.83582, -3.44147, 3.29354)
ob_auto_camera.rotation_euler = (1.09748, -7.21219e-08, 0.694738)
scene.camera = ob_auto_camera
light_auto_sun = bpy.data.lights.new('AutoSun', 'SUN')
light_auto_sun.energy = 3.0
light_auto_sun.angle = 0.0523599
ob_auto_sun = bpy.data.objects.new('AutoSun', light_auto_sun)
scene.collection.objects.link(ob_auto_sun)
ob_auto_sun.rotation_euler = (0.872665, 0.174533, 0.523599)
bpy.context.view_layer.update()
